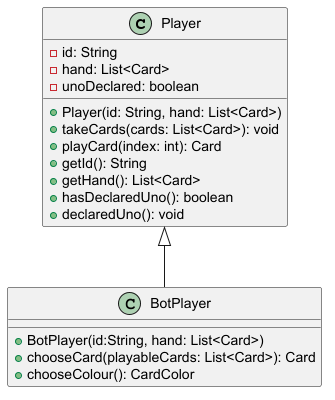

The diagram above was rendered by PlantUML. Its source (embedded in the PNG):
@startuml
class Player {
    - id: String
    - hand: List<Card>
    - unoDeclared: boolean

    + Player(id: String, hand: List<Card>)
    + takeCards(cards: List<Card>): void
    + playCard(index: int): Card
    + getId(): String
    + getHand(): List<Card>
    + hasDeclaredUno(): boolean
    + declaredUno(): void
}
Class BotPlayer {
    + BotPlayer(id:String, hand: List<Card>)
    + chooseCard(playableCards: List<Card>): Card
    + chooseColour(): CardColor
}

Player <|-- BotPlayer
@enduml